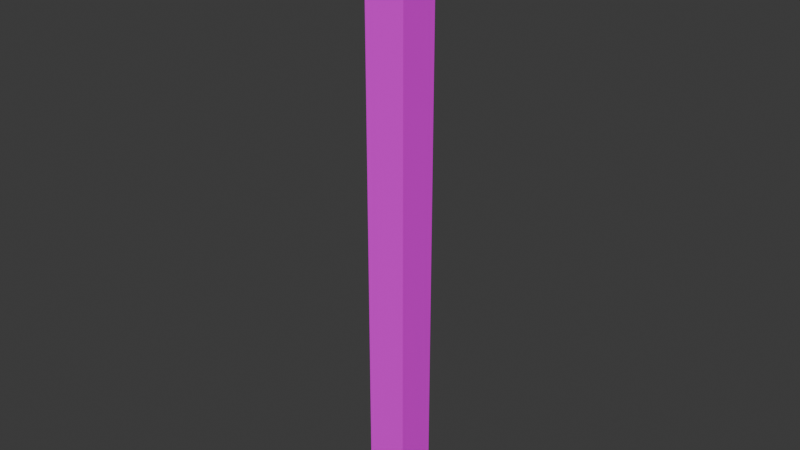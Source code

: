 # Source: DeadLine.blend  (saved by Blender 4.1.24; exported with 4.5.12 LTS)
import bpy
from mathutils import Matrix  # noqa: F401  (used for matrix-valued properties, if any)

bpy.ops.wm.read_factory_settings(use_empty=True)
scene = bpy.context.scene
scene.name = 'Scene'

# ---- collections
col_collection = bpy.data.collections.new('Collection'); scene.collection.children.link(col_collection)

# ---- images (referenced by path relative to the original .blend; pixels are not part of the script)
import os
ASSET_DIR = os.environ.get("B2B_ASSET_DIR", "")  # directory of the original .blend (textures are referenced by path, not embedded)
HERE = os.path.dirname(os.path.abspath(__file__))  # packed textures are extracted next to this script under _unpacked/

def load_image(name, relpath, width, height, colorspace="sRGB"):
    """Load a texture the original file referenced (path relative to the .blend, or extracted next to this script)."""
    p = next((c for c in (os.path.join(HERE, relpath), os.path.join(ASSET_DIR, relpath)) if relpath and os.path.exists(c)), "")
    if p:
        img = bpy.data.images.load(p, check_existing=True)
        img.name = name
    else:  # same state as the original file: an image datablock whose file is absent (Cycles renders it pink)
        img = bpy.data.images.new(name, width, height)
        img.source = "FILE"
        img.filepath = "//" + (relpath or name)
    img.colorspace_settings.name = colorspace
    return img
img_deadline = load_image('DeadLine', 'DeadLine.png', 1024, 1024, 'sRGB')

# ---- materials (node trees are filled in below, after node groups)
mat_material = bpy.data.materials.new('Material')
mat_material.alpha_threshold = 0.0
mat_material.use_transparent_shadow = False
mat_material.roughness = 0.5
mat_material.line_color = (0.0, 0.0, 0.0, 1.0)

# ---- material node trees
mat_material.use_nodes = True; mat_material.node_tree.nodes.clear()
_N = mat_material.node_tree.nodes; _L = mat_material.node_tree.links
n0 = _N.new('ShaderNodeOutputMaterial'); n0.name = 'Material Output'; n0.location = (300, 300)
n1 = _N.new('ShaderNodeBsdfPrincipled'); n1.name = 'Principled BSDF'; n1.location = (10, 300)
n1.inputs[3].default_value = 1.45
n2 = _N.new('ShaderNodeTexImage'); n2.name = '画像テクスチャ'; n2.location = (-280, 280)
n2.image = img_deadline
_L.new(n1.outputs[0], n0.inputs[0])
_L.new(n2.outputs[0], n1.inputs[0])
n0.is_active_output = True

# ---- world
world_world = bpy.data.worlds.new('World'); scene.world = world_world
world_world.use_nodes = True; world_world.node_tree.nodes.clear()
_N = world_world.node_tree.nodes; _L = world_world.node_tree.links
n0 = _N.new('ShaderNodeOutputWorld'); n0.name = 'World Output'; n0.location = (300, 300)
n1 = _N.new('ShaderNodeBackground'); n1.name = 'Background'; n1.location = (10, 300)
n1.inputs[0].default_value = (0.05088, 0.05088, 0.05088, 1.0)
_L.new(n1.outputs[0], n0.inputs[0])
n0.is_active_output = True
world_world.color = (0.05088, 0.05088, 0.05088)
world_world.use_sun_shadow = False
world_world.sun_shadow_jitter_overblur = 0.0

# ---- meshes
me_cube = bpy.data.meshes.new('Cube')
me_cube.from_pydata([(1.0, 1.0, 1.0), (1.0, 1.0, -1.0), (1.0, -1.0, 1.0), (1.0, -1.0, -1.0), (-1.0, 1.0, 1.0), (-1.0, 1.0, -1.0), (-1.0, -1.0, 1.0), (-1.0, -1.0, -1.0), (-1.0, -1.0, -0.6114), (-1.0, -1.0, 0.3531), (-1.0, 1.0, 0.598), (-1.0, 1.0, -0.3962), (1.0, 1.0, 0.8143), (1.0, 1.0, -0.1442), (1.0, -1.0, 0.1239), (1.0, -1.0, -0.8245), (-1.0, -1.0, 0.8112), (-1.0, -1.0, -0.1449), (1.0, 1.0, 0.3519), (1.0, -1.0, -0.3998), (-1.0, 1.0, -0.8221), (1.0, -1.0, 0.6002), (-1.0, 1.0, 0.1242), (1.0, 1.0, -0.6142), (-1.0, -1.0, -0.3969), (-1.0, -1.0, 0.5976), (1.0, 1.0, 0.1278), (-1.0, 1.0, 0.8175), (1.0, -1.0, -0.6136), (1.0, -1.0, 0.3498), (-1.0, 1.0, -0.1408), (1.0, 1.0, -0.8242), (-1.0, 1.0, 0.3541), (1.0, -1.0, -0.1457), (-1.0, -1.0, 0.1339), (1.0, 1.0, -0.4038), (-1.0, 1.0, -0.6136), (1.0, -1.0, 0.8151), (1.0, 1.0, 0.5984), (-1.0, -1.0, -0.8253)], [], [(0, 4, 6, 2), (3, 39, 7), (7, 20, 5), (5, 1, 3, 7), (1, 15, 3), (5, 20, 23, 31), (15, 1, 31, 28), (14, 13, 26, 29), (2, 12, 0), (11, 8, 24, 30), (10, 9, 25, 27), (13, 11, 30, 26), (12, 10, 27, 0), (8, 15, 28, 24), (9, 14, 29, 25), (21, 18, 38, 37), (22, 17, 34, 32), (16, 21, 37, 6), (4, 16, 6), (20, 7, 39, 36), (18, 22, 32, 38), (17, 19, 33, 34), (23, 20, 36, 35), (19, 23, 35, 33), (29, 26, 18, 21), (30, 24, 17, 22), (27, 25, 16, 4), (26, 30, 22, 18), (0, 27, 4), (24, 28, 19, 17), (31, 1, 5), (25, 29, 21, 16), (28, 31, 23, 19), (6, 37, 2), (39, 3, 15, 8), (36, 39, 8, 11), (38, 32, 10, 12), (34, 33, 14, 9), (35, 36, 11, 13), (33, 35, 13, 14), (37, 38, 12, 2), (32, 34, 9, 10)])
_uv = me_cube.uv_layers.new(name='UVMap')
_uv.uv.foreach_set('vector', [0.2435, 0.7436, 0.3556, 0.7436, 0.3556, 0.8557, 0.2435, 0.8557, 0.1314, 0.8557, 0.1412, 0.9678, 0.1314, 0.9678, 0.6876, 0.5195, 0.6976, 0.6315, 0.6876, 0.6315, 0.01938, 0.7436, 0.1314, 0.7436, 0.1314, 0.8557, 0.01938, 0.8557, 0.6876, 0.7436, 0.6974, 0.8557, 0.6876, 0.8557, 0.6876, 0.6315, 0.6976, 0.6315, 0.7092, 0.7436, 0.6974, 0.7436, 0.1413, 0.8557, 0.1314, 0.7436, 0.1413, 0.7436, 0.1531, 0.8557, 0.1944, 0.8557, 0.1794, 0.7436, 0.1946, 0.7436, 0.2071, 0.8557, 0.2435, 0.8557, 0.2331, 0.7436, 0.2435, 0.7436, 0.1653, 0.6315, 0.1532, 0.5195, 0.1652, 0.5195, 0.1796, 0.6315, 0.221, 0.6315, 0.2073, 0.5195, 0.221, 0.5195, 0.2333, 0.6315, 0.1794, 0.7436, 0.1653, 0.6315, 0.1796, 0.6315, 0.1946, 0.7436, 0.2331, 0.7436, 0.221, 0.6315, 0.2333, 0.6315, 0.2435, 0.7436, 0.1532, 0.9678, 0.1413, 0.8557, 0.1531, 0.8557, 0.1652, 0.9678, 0.2073, 0.9678, 0.1944, 0.8557, 0.2071, 0.8557, 0.221, 0.9678, 0.2211, 0.8557, 0.2072, 0.7436, 0.221, 0.7436, 0.2332, 0.8557, 0.1944, 0.6315, 0.1794, 0.5195, 0.195, 0.5195, 0.2073, 0.6315, 0.2329, 0.9678, 0.2211, 0.8557, 0.2332, 0.8557, 0.2435, 0.9678, 0.2435, 0.6315, 0.2329, 0.5195, 0.2435, 0.5195, 0.1414, 0.6315, 0.1314, 0.5195, 0.1412, 0.5195, 0.1531, 0.6315, 0.2072, 0.7436, 0.1944, 0.6315, 0.2073, 0.6315, 0.221, 0.7436, 0.1794, 0.9678, 0.1651, 0.8557, 0.1793, 0.8557, 0.195, 0.9678, 0.1531, 0.7436, 0.1414, 0.6315, 0.1531, 0.6315, 0.1649, 0.7436, 0.1651, 0.8557, 0.1531, 0.7436, 0.1649, 0.7436, 0.1793, 0.8557, 0.7632, 0.8557, 0.7508, 0.7436, 0.7633, 0.7436, 0.7772, 0.8557, 0.7357, 0.6315, 0.7214, 0.5195, 0.7355, 0.5195, 0.7506, 0.6315, 0.7894, 0.6315, 0.7771, 0.5195, 0.7891, 0.5195, 0.7997, 0.6315, 0.7508, 0.7436, 0.7357, 0.6315, 0.7506, 0.6315, 0.7633, 0.7436, 0.7997, 0.7436, 0.7894, 0.6315, 0.7997, 0.6315, 0.7214, 0.9678, 0.7092, 0.8557, 0.7212, 0.8557, 0.7355, 0.9678, 0.1413, 0.7436, 0.1314, 0.7436, 0.1314, 0.6315, 0.7771, 0.9678, 0.7632, 0.8557, 0.7772, 0.8557, 0.7891, 0.9678, 0.7092, 0.8557, 0.6974, 0.7436, 0.7092, 0.7436, 0.7212, 0.8557, 0.7997, 0.9678, 0.7893, 0.8557, 0.7997, 0.8557, 0.6974, 0.9678, 0.6876, 0.8557, 0.6974, 0.8557, 0.7094, 0.9678, 0.7092, 0.6315, 0.6974, 0.5195, 0.7094, 0.5195, 0.7214, 0.6315, 0.7771, 0.7436, 0.7635, 0.6315, 0.7771, 0.6315, 0.7892, 0.7436, 0.7511, 0.9678, 0.7355, 0.8557, 0.7506, 0.8557, 0.7634, 0.9678, 0.721, 0.7436, 0.7092, 0.6315, 0.7214, 0.6315, 0.7355, 0.7436, 0.7355, 0.8557, 0.721, 0.7436, 0.7355, 0.7436, 0.7506, 0.8557, 0.7893, 0.8557, 0.7771, 0.7436, 0.7892, 0.7436, 0.7997, 0.8557, 0.7635, 0.6315, 0.7511, 0.5195, 0.7634, 0.5195, 0.7771, 0.6315])
me_cube.materials.append(mat_material)
me_cube.use_mirror_vertex_groups = False
me_cube.update()

# ---- objects
ob_cube = bpy.data.objects.new('Cube', me_cube)

# ---- transforms, parenting, visibility, modifiers, constraints
ob_cube.location = (0.0, 0.0, 0.0)
ob_cube.scale = (0.3788, 0.3788, 5.701)
ob_cube.lock_rotations_4d = False
ob_cube.empty_display_type = 'ARROWS'
ob_cube.lineart.crease_threshold = 0.0

# ---- collection membership
col_collection.objects.link(ob_cube)

# ---- scene / render settings (as saved in the file)
scene.frame_start = 1; scene.frame_end = 250; scene.frame_set(20)
scene.render.engine = 'BLENDER_EEVEE_NEXT'
scene.cycles.sampling_pattern = 'TABULATED_SOBOL'
scene.eevee.ray_tracing_options.trace_max_roughness = 0.0
bpy.context.view_layer.update()

# ---- added for rendering (the .blend has no active camera and no usable light): camera, sun
cam_auto = bpy.data.cameras.new('AutoCamera')
cam_auto.lens = 50.0
cam_auto.sensor_width = 36.0
cam_auto.clip_end = 1000.0
ob_auto_camera = bpy.data.objects.new('AutoCamera', cam_auto)
scene.collection.objects.link(ob_auto_camera)
ob_auto_camera.location = (10.5957, -12.7148, 8.47656)
ob_auto_camera.rotation_euler = (1.09748, -7.21219e-08, 0.694738)
scene.camera = ob_auto_camera
light_auto_sun = bpy.data.lights.new('AutoSun', 'SUN')
light_auto_sun.energy = 3.0
light_auto_sun.angle = 0.0523599
ob_auto_sun = bpy.data.objects.new('AutoSun', light_auto_sun)
scene.collection.objects.link(ob_auto_sun)
ob_auto_sun.rotation_euler = (0.872665, 0.174533, 0.523599)
bpy.context.view_layer.update()
